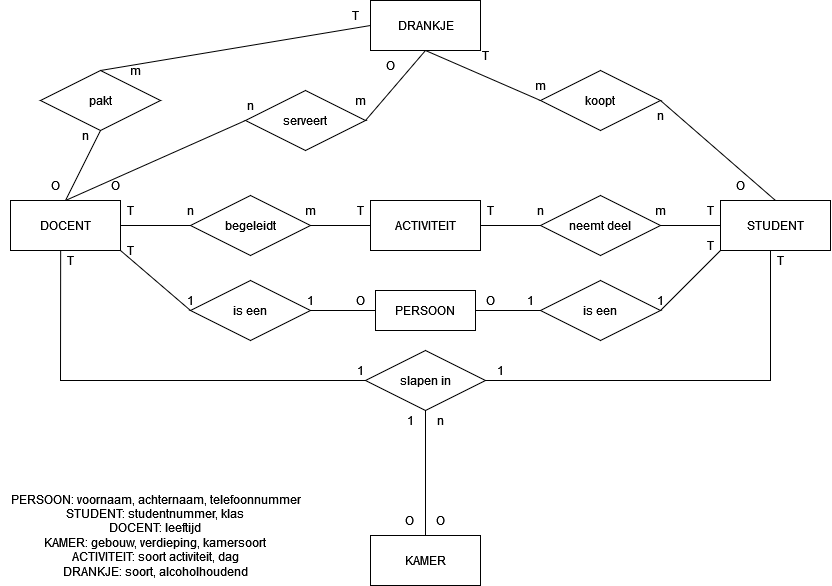

The diagram above was exported from draw.io. Its source (the exported page's mxGraphModel, read from the mxfile embedded in the PNG):
<mxGraphModel dx="955" dy="507" grid="1" gridSize="10" guides="1" tooltips="1" connect="1" arrows="1" fold="1" page="1" pageScale="1" pageWidth="827" pageHeight="1169" math="0" shadow="0">
  <root>
    <mxCell id="0" />
    <mxCell id="1" parent="0" />
    <mxCell id="YIp_ZHnN5VsOEbQwD3-h-1" value="DOCENT" style="html=1;" parent="1" vertex="1">
      <mxGeometry x="30" y="240" width="110" height="50" as="geometry" />
    </mxCell>
    <mxCell id="YIp_ZHnN5VsOEbQwD3-h-2" value="STUDENT" style="html=1;" parent="1" vertex="1">
      <mxGeometry x="740" y="240" width="110" height="50" as="geometry" />
    </mxCell>
    <mxCell id="YIp_ZHnN5VsOEbQwD3-h-3" value="ACTIVITEIT" style="html=1;" parent="1" vertex="1">
      <mxGeometry x="390" y="240" width="110" height="50" as="geometry" />
    </mxCell>
    <mxCell id="YIp_ZHnN5VsOEbQwD3-h-4" value="KAMER" style="html=1;" parent="1" vertex="1">
      <mxGeometry x="390" y="575" width="110" height="50" as="geometry" />
    </mxCell>
    <mxCell id="YIp_ZHnN5VsOEbQwD3-h-5" value="DRANKJE" style="html=1;" parent="1" vertex="1">
      <mxGeometry x="390" y="40" width="110" height="50" as="geometry" />
    </mxCell>
    <mxCell id="YIp_ZHnN5VsOEbQwD3-h-6" value="begeleidt" style="shape=rhombus;perimeter=rhombusPerimeter;whiteSpace=wrap;html=1;align=center;" parent="1" vertex="1">
      <mxGeometry x="210" y="235" width="120" height="60" as="geometry" />
    </mxCell>
    <mxCell id="YIp_ZHnN5VsOEbQwD3-h-7" value="neemt deel" style="shape=rhombus;perimeter=rhombusPerimeter;whiteSpace=wrap;html=1;align=center;" parent="1" vertex="1">
      <mxGeometry x="560" y="235" width="120" height="60" as="geometry" />
    </mxCell>
    <mxCell id="YIp_ZHnN5VsOEbQwD3-h-8" value="koopt" style="shape=rhombus;perimeter=rhombusPerimeter;whiteSpace=wrap;html=1;align=center;" parent="1" vertex="1">
      <mxGeometry x="560" y="110" width="120" height="60" as="geometry" />
    </mxCell>
    <mxCell id="YIp_ZHnN5VsOEbQwD3-h-9" value="" style="line;strokeWidth=1;rotatable=0;dashed=0;labelPosition=right;align=left;verticalAlign=middle;spacingTop=0;spacingLeft=6;points=[];portConstraint=eastwest;" parent="1" vertex="1">
      <mxGeometry x="140" y="260" width="70" height="10" as="geometry" />
    </mxCell>
    <mxCell id="YIp_ZHnN5VsOEbQwD3-h-10" value="" style="line;strokeWidth=1;rotatable=0;dashed=0;labelPosition=right;align=left;verticalAlign=middle;spacingTop=0;spacingLeft=6;points=[];portConstraint=eastwest;" parent="1" vertex="1">
      <mxGeometry x="330" y="260" width="60" height="10" as="geometry" />
    </mxCell>
    <mxCell id="YIp_ZHnN5VsOEbQwD3-h-11" value="" style="line;strokeWidth=1;rotatable=0;dashed=0;labelPosition=right;align=left;verticalAlign=middle;spacingTop=0;spacingLeft=6;points=[];portConstraint=eastwest;" parent="1" vertex="1">
      <mxGeometry x="500" y="260" width="60" height="10" as="geometry" />
    </mxCell>
    <mxCell id="YIp_ZHnN5VsOEbQwD3-h-12" value="" style="line;strokeWidth=1;rotatable=0;dashed=0;labelPosition=right;align=left;verticalAlign=middle;spacingTop=0;spacingLeft=6;points=[];portConstraint=eastwest;" parent="1" vertex="1">
      <mxGeometry x="680" y="260" width="60" height="10" as="geometry" />
    </mxCell>
    <mxCell id="YIp_ZHnN5VsOEbQwD3-h-20" value="" style="endArrow=none;html=1;rounded=0;entryX=0;entryY=0.5;entryDx=0;entryDy=0;exitX=0.5;exitY=1;exitDx=0;exitDy=0;" parent="1" source="YIp_ZHnN5VsOEbQwD3-h-5" target="YIp_ZHnN5VsOEbQwD3-h-8" edge="1">
      <mxGeometry relative="1" as="geometry">
        <mxPoint x="140" y="130" as="sourcePoint" />
        <mxPoint x="300" y="130" as="targetPoint" />
      </mxGeometry>
    </mxCell>
    <mxCell id="YIp_ZHnN5VsOEbQwD3-h-21" value="" style="endArrow=none;html=1;rounded=0;" parent="1" edge="1">
      <mxGeometry relative="1" as="geometry">
        <mxPoint x="500" y="420" as="sourcePoint" />
        <mxPoint x="790" y="420" as="targetPoint" />
        <Array as="points">
          <mxPoint x="790" y="420" />
          <mxPoint x="790" y="290" />
        </Array>
      </mxGeometry>
    </mxCell>
    <mxCell id="YIp_ZHnN5VsOEbQwD3-h-22" value="" style="endArrow=none;html=1;rounded=0;exitX=0.456;exitY=1.007;exitDx=0;exitDy=0;exitPerimeter=0;" parent="1" source="YIp_ZHnN5VsOEbQwD3-h-1" edge="1">
      <mxGeometry relative="1" as="geometry">
        <mxPoint x="60" y="360" as="sourcePoint" />
        <mxPoint x="390" y="420" as="targetPoint" />
        <Array as="points">
          <mxPoint x="80" y="420" />
        </Array>
      </mxGeometry>
    </mxCell>
    <mxCell id="YIp_ZHnN5VsOEbQwD3-h-23" value="" style="endArrow=none;html=1;rounded=0;exitX=0.5;exitY=0;exitDx=0;exitDy=0;entryX=1;entryY=0.5;entryDx=0;entryDy=0;" parent="1" source="YIp_ZHnN5VsOEbQwD3-h-2" target="YIp_ZHnN5VsOEbQwD3-h-8" edge="1">
      <mxGeometry relative="1" as="geometry">
        <mxPoint x="240" y="110" as="sourcePoint" />
        <mxPoint x="400" y="110" as="targetPoint" />
      </mxGeometry>
    </mxCell>
    <mxCell id="YIp_ZHnN5VsOEbQwD3-h-25" value="slapen in" style="shape=rhombus;perimeter=rhombusPerimeter;whiteSpace=wrap;html=1;align=center;" parent="1" vertex="1">
      <mxGeometry x="385" y="390" width="120" height="60" as="geometry" />
    </mxCell>
    <mxCell id="YIp_ZHnN5VsOEbQwD3-h-26" value="" style="endArrow=none;html=1;rounded=0;exitX=0.5;exitY=1;exitDx=0;exitDy=0;entryX=0.5;entryY=0;entryDx=0;entryDy=0;" parent="1" source="YIp_ZHnN5VsOEbQwD3-h-25" target="YIp_ZHnN5VsOEbQwD3-h-4" edge="1">
      <mxGeometry relative="1" as="geometry">
        <mxPoint x="330" y="520" as="sourcePoint" />
        <mxPoint x="490" y="520" as="targetPoint" />
      </mxGeometry>
    </mxCell>
    <mxCell id="YIp_ZHnN5VsOEbQwD3-h-36" value="is een" style="shape=rhombus;perimeter=rhombusPerimeter;whiteSpace=wrap;html=1;align=center;" parent="1" vertex="1">
      <mxGeometry x="560" y="320" width="120" height="60" as="geometry" />
    </mxCell>
    <mxCell id="YIp_ZHnN5VsOEbQwD3-h-37" value="is een" style="shape=rhombus;perimeter=rhombusPerimeter;whiteSpace=wrap;html=1;align=center;" parent="1" vertex="1">
      <mxGeometry x="210" y="320" width="120" height="60" as="geometry" />
    </mxCell>
    <mxCell id="YIp_ZHnN5VsOEbQwD3-h-38" value="PERSOON" style="whiteSpace=wrap;html=1;align=center;" parent="1" vertex="1">
      <mxGeometry x="395" y="330" width="100" height="40" as="geometry" />
    </mxCell>
    <mxCell id="YIp_ZHnN5VsOEbQwD3-h-39" value="" style="endArrow=none;html=1;rounded=0;exitX=1;exitY=0.5;exitDx=0;exitDy=0;exitPerimeter=0;entryX=0;entryY=1;entryDx=0;entryDy=0;" parent="1" source="YIp_ZHnN5VsOEbQwD3-h-36" target="YIp_ZHnN5VsOEbQwD3-h-2" edge="1">
      <mxGeometry relative="1" as="geometry">
        <mxPoint x="690" y="350" as="sourcePoint" />
        <mxPoint x="850" y="350" as="targetPoint" />
      </mxGeometry>
    </mxCell>
    <mxCell id="YIp_ZHnN5VsOEbQwD3-h-40" value="" style="endArrow=none;html=1;rounded=0;entryX=0;entryY=0.5;entryDx=0;entryDy=0;exitX=1;exitY=0.5;exitDx=0;exitDy=0;" parent="1" source="YIp_ZHnN5VsOEbQwD3-h-38" target="YIp_ZHnN5VsOEbQwD3-h-36" edge="1">
      <mxGeometry relative="1" as="geometry">
        <mxPoint x="500" y="350" as="sourcePoint" />
        <mxPoint x="690" y="390" as="targetPoint" />
      </mxGeometry>
    </mxCell>
    <mxCell id="YIp_ZHnN5VsOEbQwD3-h-41" value="" style="endArrow=none;html=1;rounded=0;exitX=1;exitY=0.5;exitDx=0;exitDy=0;entryX=0;entryY=0.5;entryDx=0;entryDy=0;" parent="1" source="YIp_ZHnN5VsOEbQwD3-h-37" target="YIp_ZHnN5VsOEbQwD3-h-38" edge="1">
      <mxGeometry relative="1" as="geometry">
        <mxPoint x="170" y="380" as="sourcePoint" />
        <mxPoint x="330" y="380" as="targetPoint" />
      </mxGeometry>
    </mxCell>
    <mxCell id="YIp_ZHnN5VsOEbQwD3-h-42" value="" style="endArrow=none;html=1;rounded=0;exitX=1;exitY=1;exitDx=0;exitDy=0;entryX=0;entryY=0.5;entryDx=0;entryDy=0;" parent="1" source="YIp_ZHnN5VsOEbQwD3-h-1" target="YIp_ZHnN5VsOEbQwD3-h-37" edge="1">
      <mxGeometry relative="1" as="geometry">
        <mxPoint x="130" y="390" as="sourcePoint" />
        <mxPoint x="290" y="390" as="targetPoint" />
      </mxGeometry>
    </mxCell>
    <mxCell id="YIp_ZHnN5VsOEbQwD3-h-52" value="T" style="text;html=1;align=center;verticalAlign=middle;resizable=0;points=[];autosize=1;strokeColor=none;fillColor=none;" parent="1" vertex="1">
      <mxGeometry x="75" y="285" width="30" height="30" as="geometry" />
    </mxCell>
    <mxCell id="YIp_ZHnN5VsOEbQwD3-h-53" value="1" style="text;html=1;align=center;verticalAlign=middle;resizable=0;points=[];autosize=1;strokeColor=none;fillColor=none;" parent="1" vertex="1">
      <mxGeometry x="365" y="395" width="30" height="30" as="geometry" />
    </mxCell>
    <mxCell id="YIp_ZHnN5VsOEbQwD3-h-54" value="O" style="text;html=1;align=center;verticalAlign=middle;resizable=0;points=[];autosize=1;strokeColor=none;fillColor=none;" parent="1" vertex="1">
      <mxGeometry x="414" y="545" width="30" height="30" as="geometry" />
    </mxCell>
    <mxCell id="YIp_ZHnN5VsOEbQwD3-h-55" value="T" style="text;html=1;align=center;verticalAlign=middle;resizable=0;points=[];autosize=1;strokeColor=none;fillColor=none;" parent="1" vertex="1">
      <mxGeometry x="785" y="285" width="30" height="30" as="geometry" />
    </mxCell>
    <mxCell id="YIp_ZHnN5VsOEbQwD3-h-56" value="1" style="text;html=1;align=center;verticalAlign=middle;resizable=0;points=[];autosize=1;strokeColor=none;fillColor=none;" parent="1" vertex="1">
      <mxGeometry x="505" y="395" width="30" height="30" as="geometry" />
    </mxCell>
    <mxCell id="YIp_ZHnN5VsOEbQwD3-h-57" value="O" style="text;html=1;align=center;verticalAlign=middle;resizable=0;points=[];autosize=1;strokeColor=none;fillColor=none;" parent="1" vertex="1">
      <mxGeometry x="445" y="545" width="30" height="30" as="geometry" />
    </mxCell>
    <mxCell id="YIp_ZHnN5VsOEbQwD3-h-58" value="n" style="text;html=1;align=center;verticalAlign=middle;resizable=0;points=[];autosize=1;strokeColor=none;fillColor=none;" parent="1" vertex="1">
      <mxGeometry x="445" y="445" width="30" height="30" as="geometry" />
    </mxCell>
    <mxCell id="YIp_ZHnN5VsOEbQwD3-h-59" value="1" style="text;html=1;align=center;verticalAlign=middle;resizable=0;points=[];autosize=1;strokeColor=none;fillColor=none;" parent="1" vertex="1">
      <mxGeometry x="415" y="445" width="30" height="30" as="geometry" />
    </mxCell>
    <mxCell id="YIp_ZHnN5VsOEbQwD3-h-60" value="T" style="text;html=1;align=center;verticalAlign=middle;resizable=0;points=[];autosize=1;strokeColor=none;fillColor=none;" parent="1" vertex="1">
      <mxGeometry x="135" y="275" width="30" height="30" as="geometry" />
    </mxCell>
    <mxCell id="YIp_ZHnN5VsOEbQwD3-h-61" value="1" style="text;html=1;align=center;verticalAlign=middle;resizable=0;points=[];autosize=1;strokeColor=none;fillColor=none;" parent="1" vertex="1">
      <mxGeometry x="195" y="325" width="30" height="30" as="geometry" />
    </mxCell>
    <mxCell id="YIp_ZHnN5VsOEbQwD3-h-62" value="1" style="text;html=1;align=center;verticalAlign=middle;resizable=0;points=[];autosize=1;strokeColor=none;fillColor=none;" parent="1" vertex="1">
      <mxGeometry x="315" y="325" width="30" height="30" as="geometry" />
    </mxCell>
    <mxCell id="YIp_ZHnN5VsOEbQwD3-h-63" value="O" style="text;html=1;align=center;verticalAlign=middle;resizable=0;points=[];autosize=1;strokeColor=none;fillColor=none;" parent="1" vertex="1">
      <mxGeometry x="365" y="325" width="30" height="30" as="geometry" />
    </mxCell>
    <mxCell id="YIp_ZHnN5VsOEbQwD3-h-64" value="O" style="text;html=1;align=center;verticalAlign=middle;resizable=0;points=[];autosize=1;strokeColor=none;fillColor=none;" parent="1" vertex="1">
      <mxGeometry x="495" y="325" width="30" height="30" as="geometry" />
    </mxCell>
    <mxCell id="YIp_ZHnN5VsOEbQwD3-h-66" value="1" style="text;html=1;align=center;verticalAlign=middle;resizable=0;points=[];autosize=1;strokeColor=none;fillColor=none;" parent="1" vertex="1">
      <mxGeometry x="535" y="325" width="30" height="30" as="geometry" />
    </mxCell>
    <mxCell id="YIp_ZHnN5VsOEbQwD3-h-67" value="1" style="text;html=1;align=center;verticalAlign=middle;resizable=0;points=[];autosize=1;strokeColor=none;fillColor=none;" parent="1" vertex="1">
      <mxGeometry x="665" y="325" width="30" height="30" as="geometry" />
    </mxCell>
    <mxCell id="YIp_ZHnN5VsOEbQwD3-h-68" value="T" style="text;html=1;align=center;verticalAlign=middle;resizable=0;points=[];autosize=1;strokeColor=none;fillColor=none;" parent="1" vertex="1">
      <mxGeometry x="715" y="270" width="30" height="30" as="geometry" />
    </mxCell>
    <mxCell id="YIp_ZHnN5VsOEbQwD3-h-69" value="T" style="text;html=1;align=center;verticalAlign=middle;resizable=0;points=[];autosize=1;strokeColor=none;fillColor=none;" parent="1" vertex="1">
      <mxGeometry x="715" y="235" width="30" height="30" as="geometry" />
    </mxCell>
    <mxCell id="YIp_ZHnN5VsOEbQwD3-h-70" value="n" style="text;html=1;align=center;verticalAlign=middle;resizable=0;points=[];autosize=1;strokeColor=none;fillColor=none;" parent="1" vertex="1">
      <mxGeometry x="545" y="235" width="30" height="30" as="geometry" />
    </mxCell>
    <mxCell id="YIp_ZHnN5VsOEbQwD3-h-71" value="m" style="text;html=1;align=center;verticalAlign=middle;resizable=0;points=[];autosize=1;strokeColor=none;fillColor=none;" parent="1" vertex="1">
      <mxGeometry x="665" y="235" width="30" height="30" as="geometry" />
    </mxCell>
    <mxCell id="YIp_ZHnN5VsOEbQwD3-h-72" value="T" style="text;html=1;align=center;verticalAlign=middle;resizable=0;points=[];autosize=1;strokeColor=none;fillColor=none;" parent="1" vertex="1">
      <mxGeometry x="495" y="235" width="30" height="30" as="geometry" />
    </mxCell>
    <mxCell id="YIp_ZHnN5VsOEbQwD3-h-73" value="T" style="text;html=1;align=center;verticalAlign=middle;resizable=0;points=[];autosize=1;strokeColor=none;fillColor=none;" parent="1" vertex="1">
      <mxGeometry x="365" y="235" width="30" height="30" as="geometry" />
    </mxCell>
    <mxCell id="YIp_ZHnN5VsOEbQwD3-h-74" value="n" style="text;html=1;align=center;verticalAlign=middle;resizable=0;points=[];autosize=1;strokeColor=none;fillColor=none;" parent="1" vertex="1">
      <mxGeometry x="195" y="235" width="30" height="30" as="geometry" />
    </mxCell>
    <mxCell id="YIp_ZHnN5VsOEbQwD3-h-75" value="m" style="text;html=1;align=center;verticalAlign=middle;resizable=0;points=[];autosize=1;strokeColor=none;fillColor=none;" parent="1" vertex="1">
      <mxGeometry x="315" y="235" width="30" height="30" as="geometry" />
    </mxCell>
    <mxCell id="YIp_ZHnN5VsOEbQwD3-h-76" value="T" style="text;html=1;align=center;verticalAlign=middle;resizable=0;points=[];autosize=1;strokeColor=none;fillColor=none;" parent="1" vertex="1">
      <mxGeometry x="135" y="235" width="30" height="30" as="geometry" />
    </mxCell>
    <mxCell id="YIp_ZHnN5VsOEbQwD3-h-77" value="PERSOON: voornaam, achternaam, telefoonnummer&lt;br&gt;STUDENT: studentnummer, klas&lt;br&gt;DOCENT: leeftijd&lt;br&gt;KAMER: gebouw, verdieping, kamersoort&lt;br&gt;ACTIVITEIT: soort activiteit, dag&lt;br&gt;DRANKJE: soort, alcoholhoudend" style="text;html=1;align=center;verticalAlign=middle;resizable=0;points=[];autosize=1;strokeColor=none;fillColor=none;" parent="1" vertex="1">
      <mxGeometry x="20" y="525" width="310" height="100" as="geometry" />
    </mxCell>
    <mxCell id="YIp_ZHnN5VsOEbQwD3-h-78" value="serveert" style="shape=rhombus;perimeter=rhombusPerimeter;whiteSpace=wrap;html=1;align=center;" parent="1" vertex="1">
      <mxGeometry x="265" y="130" width="120" height="60" as="geometry" />
    </mxCell>
    <mxCell id="YIp_ZHnN5VsOEbQwD3-h-79" value="" style="endArrow=none;html=1;rounded=0;entryX=1;entryY=0.5;entryDx=0;entryDy=0;exitX=0.5;exitY=1;exitDx=0;exitDy=0;" parent="1" source="YIp_ZHnN5VsOEbQwD3-h-5" target="YIp_ZHnN5VsOEbQwD3-h-78" edge="1">
      <mxGeometry relative="1" as="geometry">
        <mxPoint x="365" y="150" as="sourcePoint" />
        <mxPoint x="555" y="170" as="targetPoint" />
      </mxGeometry>
    </mxCell>
    <mxCell id="YIp_ZHnN5VsOEbQwD3-h-80" value="" style="endArrow=none;html=1;rounded=0;entryX=0.5;entryY=0;entryDx=0;entryDy=0;exitX=0;exitY=0.5;exitDx=0;exitDy=0;" parent="1" source="YIp_ZHnN5VsOEbQwD3-h-78" target="YIp_ZHnN5VsOEbQwD3-h-1" edge="1">
      <mxGeometry relative="1" as="geometry">
        <mxPoint x="230" y="170" as="sourcePoint" />
        <mxPoint x="55" y="190" as="targetPoint" />
      </mxGeometry>
    </mxCell>
    <mxCell id="YIp_ZHnN5VsOEbQwD3-h-81" value="pakt" style="shape=rhombus;perimeter=rhombusPerimeter;whiteSpace=wrap;html=1;align=center;" parent="1" vertex="1">
      <mxGeometry x="60" y="110" width="120" height="60" as="geometry" />
    </mxCell>
    <mxCell id="YIp_ZHnN5VsOEbQwD3-h-82" value="" style="endArrow=none;html=1;rounded=0;entryX=0.5;entryY=0;entryDx=0;entryDy=0;exitX=0;exitY=0.5;exitDx=0;exitDy=0;" parent="1" source="YIp_ZHnN5VsOEbQwD3-h-5" target="YIp_ZHnN5VsOEbQwD3-h-81" edge="1">
      <mxGeometry relative="1" as="geometry">
        <mxPoint x="385" y="70" as="sourcePoint" />
        <mxPoint x="210" y="90" as="targetPoint" />
      </mxGeometry>
    </mxCell>
    <mxCell id="YIp_ZHnN5VsOEbQwD3-h-84" value="" style="endArrow=none;html=1;rounded=0;entryX=0.5;entryY=0;entryDx=0;entryDy=0;exitX=0.5;exitY=1;exitDx=0;exitDy=0;" parent="1" source="YIp_ZHnN5VsOEbQwD3-h-81" target="YIp_ZHnN5VsOEbQwD3-h-1" edge="1">
      <mxGeometry relative="1" as="geometry">
        <mxPoint x="400" y="75" as="sourcePoint" />
        <mxPoint x="130" y="120" as="targetPoint" />
      </mxGeometry>
    </mxCell>
    <mxCell id="YIp_ZHnN5VsOEbQwD3-h-85" value="n" style="text;html=1;align=center;verticalAlign=middle;resizable=0;points=[];autosize=1;strokeColor=none;fillColor=none;" parent="1" vertex="1">
      <mxGeometry x="255" y="130" width="30" height="30" as="geometry" />
    </mxCell>
    <mxCell id="YIp_ZHnN5VsOEbQwD3-h-86" value="m" style="text;html=1;align=center;verticalAlign=middle;resizable=0;points=[];autosize=1;strokeColor=none;fillColor=none;" parent="1" vertex="1">
      <mxGeometry x="365" y="125" width="30" height="30" as="geometry" />
    </mxCell>
    <mxCell id="YIp_ZHnN5VsOEbQwD3-h-87" value="n" style="text;html=1;align=center;verticalAlign=middle;resizable=0;points=[];autosize=1;strokeColor=none;fillColor=none;" parent="1" vertex="1">
      <mxGeometry x="90" y="160" width="30" height="30" as="geometry" />
    </mxCell>
    <mxCell id="YIp_ZHnN5VsOEbQwD3-h-88" value="m" style="text;html=1;align=center;verticalAlign=middle;resizable=0;points=[];autosize=1;strokeColor=none;fillColor=none;" parent="1" vertex="1">
      <mxGeometry x="140" y="95" width="30" height="30" as="geometry" />
    </mxCell>
    <mxCell id="YIp_ZHnN5VsOEbQwD3-h-89" value="T" style="text;html=1;align=center;verticalAlign=middle;resizable=0;points=[];autosize=1;strokeColor=none;fillColor=none;" parent="1" vertex="1">
      <mxGeometry x="360" y="40" width="30" height="30" as="geometry" />
    </mxCell>
    <mxCell id="YIp_ZHnN5VsOEbQwD3-h-90" value="O" style="text;html=1;align=center;verticalAlign=middle;resizable=0;points=[];autosize=1;strokeColor=none;fillColor=none;" parent="1" vertex="1">
      <mxGeometry x="60" y="210" width="30" height="30" as="geometry" />
    </mxCell>
    <mxCell id="YIp_ZHnN5VsOEbQwD3-h-91" value="O" style="text;html=1;align=center;verticalAlign=middle;resizable=0;points=[];autosize=1;strokeColor=none;fillColor=none;" parent="1" vertex="1">
      <mxGeometry x="120" y="210" width="30" height="30" as="geometry" />
    </mxCell>
    <mxCell id="YIp_ZHnN5VsOEbQwD3-h-92" value="O" style="text;html=1;align=center;verticalAlign=middle;resizable=0;points=[];autosize=1;strokeColor=none;fillColor=none;" parent="1" vertex="1">
      <mxGeometry x="395" y="90" width="30" height="30" as="geometry" />
    </mxCell>
    <mxCell id="YIp_ZHnN5VsOEbQwD3-h-94" value="O" style="text;html=1;align=center;verticalAlign=middle;resizable=0;points=[];autosize=1;strokeColor=none;fillColor=none;" parent="1" vertex="1">
      <mxGeometry x="745" y="210" width="30" height="30" as="geometry" />
    </mxCell>
    <mxCell id="YIp_ZHnN5VsOEbQwD3-h-95" value="T" style="text;html=1;align=center;verticalAlign=middle;resizable=0;points=[];autosize=1;strokeColor=none;fillColor=none;" parent="1" vertex="1">
      <mxGeometry x="490" y="80" width="30" height="30" as="geometry" />
    </mxCell>
    <mxCell id="YIp_ZHnN5VsOEbQwD3-h-96" value="n" style="text;html=1;align=center;verticalAlign=middle;resizable=0;points=[];autosize=1;strokeColor=none;fillColor=none;" parent="1" vertex="1">
      <mxGeometry x="665" y="140" width="30" height="30" as="geometry" />
    </mxCell>
    <mxCell id="YIp_ZHnN5VsOEbQwD3-h-97" value="m" style="text;html=1;align=center;verticalAlign=middle;resizable=0;points=[];autosize=1;strokeColor=none;fillColor=none;" parent="1" vertex="1">
      <mxGeometry x="545" y="110" width="30" height="30" as="geometry" />
    </mxCell>
  </root>
</mxGraphModel>